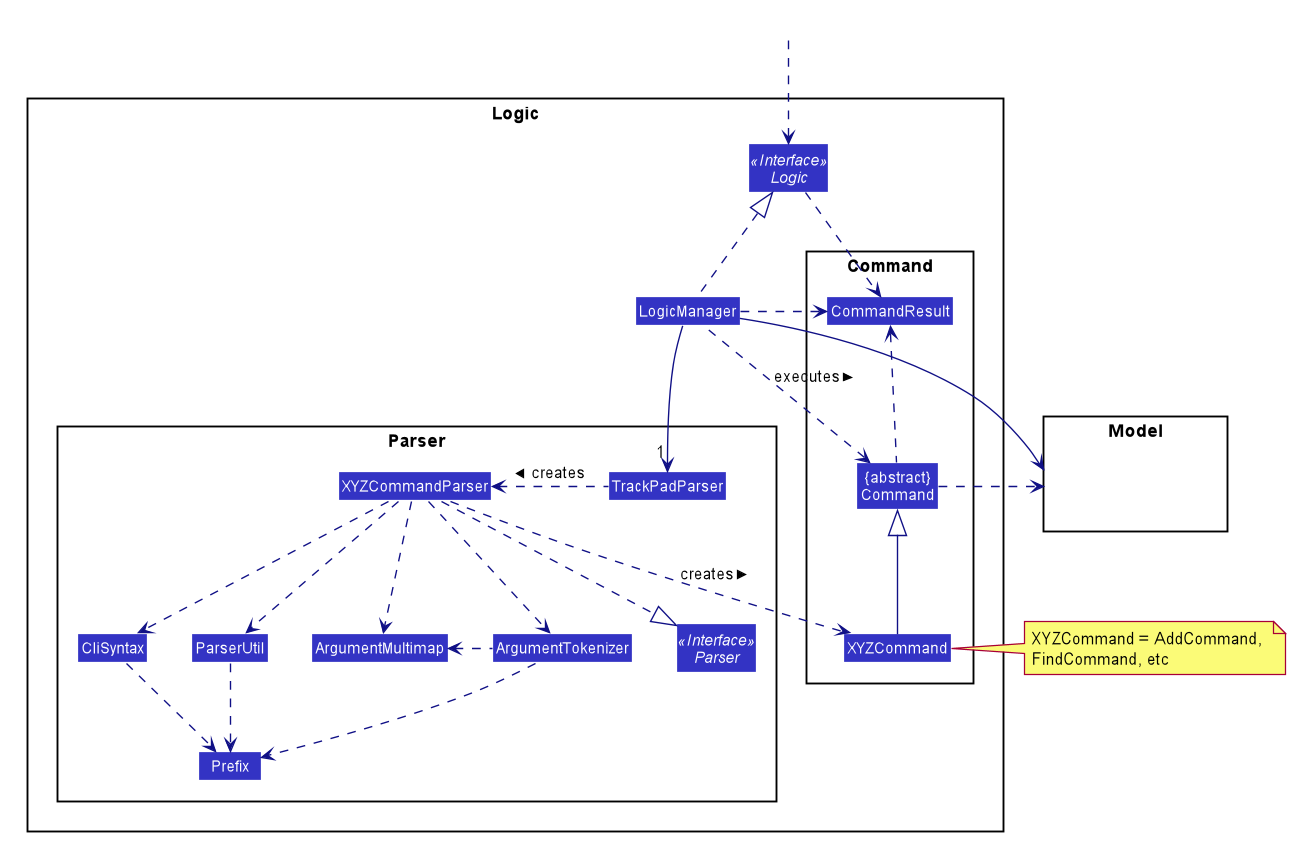

The diagram above was rendered by PlantUML. Its source (embedded in the PNG):
@startuml








skinparam BackgroundColor #FFFFFFF

skinparam Shadowing false

skinparam Class {
    FontColor #FFFFFF
    BorderThickness 1
    BorderColor #FFFFFF
    StereotypeFontColor #FFFFFF
    FontName Arial
}

skinparam Actor {
    BorderColor #000000
    Color #000000
    FontName Arial
}

skinparam Sequence {
    MessageAlign center
    BoxFontSize 15
    BoxPadding 0
    BoxFontColor #FFFFFF
    FontName Arial
}

skinparam Participant {
    FontColor #FFFFFFF
    Padding 20
}

skinparam MinClassWidth 50
skinparam ParticipantPadding 10
skinparam Shadowing false
skinparam DefaultTextAlignment center
skinparam packageStyle Rectangle

hide footbox
hide members
hide circle
skinparam arrowThickness 1.1
skinparam arrowColor #101086
skinparam classBackgroundColor #3333C4

package Logic {

package Parser {
Interface Parser <<Interface>>
Class TrackPadParser
Class XYZCommandParser
Class CliSyntax
Class ParserUtil
Class ArgumentMultimap
Class ArgumentTokenizer
Class Prefix
}

package Command {
Class XYZCommand
Class CommandResult
Class "{abstract}\nCommand" as Command
}

Interface Logic <<Interface>>
Class LogicManager
}

package Model{
Class HiddenModel #FFFFFF
}

Class HiddenOutside #FFFFFF
HiddenOutside ..> Logic

LogicManager .up.|> Logic
LogicManager -->"1" TrackPadParser
TrackPadParser .left.> XYZCommandParser: creates >

XYZCommandParser ..> XYZCommand : creates >
XYZCommandParser ..|> Parser
XYZCommandParser ..> ArgumentMultimap
XYZCommandParser ..> ArgumentTokenizer
ArgumentTokenizer .left.> ArgumentMultimap
XYZCommandParser ..> CliSyntax
CliSyntax ..> Prefix
XYZCommandParser ..> ParserUtil
ParserUtil .down.> Prefix
ArgumentTokenizer .down.> Prefix
XYZCommand -up-|> Command
LogicManager .left.> Command : executes >

LogicManager --> Model
Command .right.> Model
note right of XYZCommand: XYZCommand = AddCommand, \nFindCommand, etc

Logic ..> CommandResult
LogicManager .down.> CommandResult
Command .up.> CommandResult
CommandResult -[hidden]-> Parser
@enduml